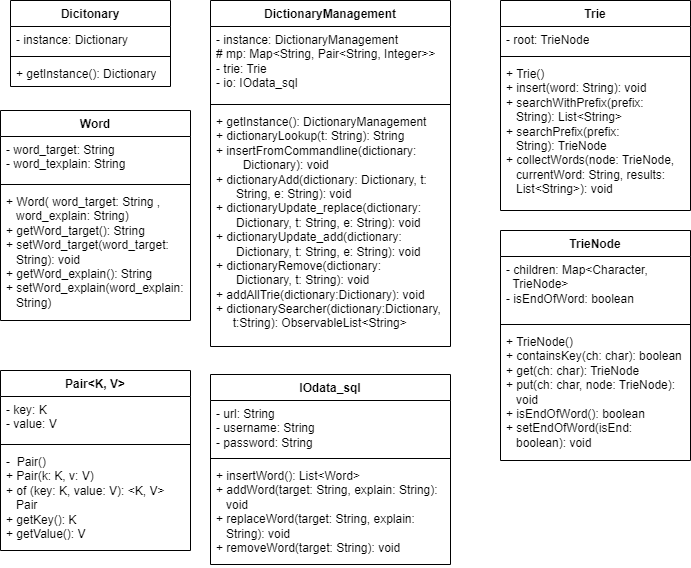

The diagram above was exported from draw.io. Its source (the exported page's mxGraphModel, read from the mxfile embedded in the PNG):
<mxGraphModel dx="1066" dy="683" grid="1" gridSize="10" guides="1" tooltips="1" connect="1" arrows="1" fold="1" page="1" pageScale="1" pageWidth="827" pageHeight="1169" math="0" shadow="0">
  <root>
    <mxCell id="WIyWlLk6GJQsqaUBKTNV-0" />
    <mxCell id="WIyWlLk6GJQsqaUBKTNV-1" parent="WIyWlLk6GJQsqaUBKTNV-0" />
    <mxCell id="3f60OpF_epkhQgNOvx_9-8" value="Dicitonary" style="swimlane;fontStyle=1;align=center;verticalAlign=top;childLayout=stackLayout;horizontal=1;startSize=26;horizontalStack=0;resizeParent=1;resizeParentMax=0;resizeLast=0;collapsible=1;marginBottom=0;whiteSpace=wrap;html=1;" vertex="1" parent="WIyWlLk6GJQsqaUBKTNV-1">
      <mxGeometry x="100" y="60" width="160" height="86" as="geometry" />
    </mxCell>
    <mxCell id="3f60OpF_epkhQgNOvx_9-9" value="-&amp;nbsp;instance: Dictionary" style="text;strokeColor=none;fillColor=none;align=left;verticalAlign=top;spacingLeft=4;spacingRight=4;overflow=hidden;rotatable=0;points=[[0,0.5],[1,0.5]];portConstraint=eastwest;whiteSpace=wrap;html=1;" vertex="1" parent="3f60OpF_epkhQgNOvx_9-8">
      <mxGeometry y="26" width="160" height="26" as="geometry" />
    </mxCell>
    <mxCell id="3f60OpF_epkhQgNOvx_9-10" value="" style="line;strokeWidth=1;fillColor=none;align=left;verticalAlign=middle;spacingTop=-1;spacingLeft=3;spacingRight=3;rotatable=0;labelPosition=right;points=[];portConstraint=eastwest;strokeColor=inherit;" vertex="1" parent="3f60OpF_epkhQgNOvx_9-8">
      <mxGeometry y="52" width="160" height="8" as="geometry" />
    </mxCell>
    <mxCell id="3f60OpF_epkhQgNOvx_9-11" value="+ getInstance(): Dictionary" style="text;strokeColor=none;fillColor=none;align=left;verticalAlign=top;spacingLeft=4;spacingRight=4;overflow=hidden;rotatable=0;points=[[0,0.5],[1,0.5]];portConstraint=eastwest;whiteSpace=wrap;html=1;" vertex="1" parent="3f60OpF_epkhQgNOvx_9-8">
      <mxGeometry y="60" width="160" height="26" as="geometry" />
    </mxCell>
    <mxCell id="3f60OpF_epkhQgNOvx_9-12" value="DictionaryManagement" style="swimlane;fontStyle=1;align=center;verticalAlign=top;childLayout=stackLayout;horizontal=1;startSize=26;horizontalStack=0;resizeParent=1;resizeParentMax=0;resizeLast=0;collapsible=1;marginBottom=0;whiteSpace=wrap;html=1;" vertex="1" parent="WIyWlLk6GJQsqaUBKTNV-1">
      <mxGeometry x="300" y="60" width="240" height="346" as="geometry" />
    </mxCell>
    <mxCell id="3f60OpF_epkhQgNOvx_9-13" value="-&amp;nbsp;instance: DictionaryManagement&lt;br&gt;#&amp;nbsp;mp:&amp;nbsp;Map&amp;lt;String, Pair&amp;lt;String, Integer&amp;gt;&amp;gt;&lt;br&gt;- trie: Trie&lt;br&gt;- io:&amp;nbsp;IOdata_sql" style="text;strokeColor=none;fillColor=none;align=left;verticalAlign=top;spacingLeft=4;spacingRight=4;overflow=hidden;rotatable=0;points=[[0,0.5],[1,0.5]];portConstraint=eastwest;whiteSpace=wrap;html=1;" vertex="1" parent="3f60OpF_epkhQgNOvx_9-12">
      <mxGeometry y="26" width="240" height="74" as="geometry" />
    </mxCell>
    <mxCell id="3f60OpF_epkhQgNOvx_9-14" value="" style="line;strokeWidth=1;fillColor=none;align=left;verticalAlign=middle;spacingTop=-1;spacingLeft=3;spacingRight=3;rotatable=0;labelPosition=right;points=[];portConstraint=eastwest;strokeColor=inherit;" vertex="1" parent="3f60OpF_epkhQgNOvx_9-12">
      <mxGeometry y="100" width="240" height="8" as="geometry" />
    </mxCell>
    <mxCell id="3f60OpF_epkhQgNOvx_9-15" value="+ getInstance(): DictionaryManagement&lt;br&gt;+&amp;nbsp;dictionaryLookup(t: String): String&lt;br&gt;+ insertFromCommandline(dictionary:&amp;nbsp; &amp;nbsp; &amp;nbsp; &amp;nbsp; &amp;nbsp; &amp;nbsp; &amp;nbsp; &amp;nbsp; Dictionary): void&lt;br&gt;+&amp;nbsp;dictionaryAdd(dictionary: Dictionary, t:&amp;nbsp; &amp;nbsp; &amp;nbsp; &amp;nbsp; &amp;nbsp; &amp;nbsp; String, e: String): void&lt;br&gt;+&amp;nbsp;dictionaryUpdate_replace(dictionary:&amp;nbsp; &amp;nbsp; &amp;nbsp; &amp;nbsp; &amp;nbsp; &amp;nbsp; &amp;nbsp; Dictionary, t: String, e: String): void&lt;br&gt;+ dictionaryUpdate_add(dictionary:&amp;nbsp; &amp;nbsp; &amp;nbsp; &amp;nbsp; &amp;nbsp; &amp;nbsp; &amp;nbsp; &amp;nbsp; &amp;nbsp; &amp;nbsp; Dictionary, t: String, e: String): void&lt;br&gt;+&amp;nbsp;dictionaryRemove(dictionary:&amp;nbsp; &amp;nbsp; &amp;nbsp; &amp;nbsp; &amp;nbsp; &amp;nbsp; &amp;nbsp; &amp;nbsp; &amp;nbsp; &amp;nbsp; &amp;nbsp; &amp;nbsp; &amp;nbsp; Dictionary, t: String): void&lt;br&gt;+&amp;nbsp;addAllTrie(dictionary:Dictionary): void&lt;br&gt;+&amp;nbsp;dictionarySearcher(dictionary:Dictionary,&amp;nbsp; &amp;nbsp; &amp;nbsp; &amp;nbsp;t:String):&amp;nbsp;ObservableList&amp;lt;String&amp;gt;" style="text;strokeColor=none;fillColor=none;align=left;verticalAlign=top;spacingLeft=4;spacingRight=4;overflow=hidden;rotatable=0;points=[[0,0.5],[1,0.5]];portConstraint=eastwest;whiteSpace=wrap;html=1;" vertex="1" parent="3f60OpF_epkhQgNOvx_9-12">
      <mxGeometry y="108" width="240" height="238" as="geometry" />
    </mxCell>
    <mxCell id="3f60OpF_epkhQgNOvx_9-16" value="Word" style="swimlane;fontStyle=1;align=center;verticalAlign=top;childLayout=stackLayout;horizontal=1;startSize=26;horizontalStack=0;resizeParent=1;resizeParentMax=0;resizeLast=0;collapsible=1;marginBottom=0;whiteSpace=wrap;html=1;" vertex="1" parent="WIyWlLk6GJQsqaUBKTNV-1">
      <mxGeometry x="90" y="170" width="190" height="210" as="geometry" />
    </mxCell>
    <mxCell id="3f60OpF_epkhQgNOvx_9-17" value="-&amp;nbsp;word_target: String&lt;br&gt;-&amp;nbsp;word_texplain: String" style="text;strokeColor=none;fillColor=none;align=left;verticalAlign=top;spacingLeft=4;spacingRight=4;overflow=hidden;rotatable=0;points=[[0,0.5],[1,0.5]];portConstraint=eastwest;whiteSpace=wrap;html=1;" vertex="1" parent="3f60OpF_epkhQgNOvx_9-16">
      <mxGeometry y="26" width="190" height="44" as="geometry" />
    </mxCell>
    <mxCell id="3f60OpF_epkhQgNOvx_9-18" value="" style="line;strokeWidth=1;fillColor=none;align=left;verticalAlign=middle;spacingTop=-1;spacingLeft=3;spacingRight=3;rotatable=0;labelPosition=right;points=[];portConstraint=eastwest;strokeColor=inherit;" vertex="1" parent="3f60OpF_epkhQgNOvx_9-16">
      <mxGeometry y="70" width="190" height="8" as="geometry" />
    </mxCell>
    <mxCell id="3f60OpF_epkhQgNOvx_9-19" value="+&amp;nbsp;Word( word_target: String ,&amp;nbsp; &amp;nbsp; &amp;nbsp; &amp;nbsp; &amp;nbsp; &amp;nbsp;word_explain: String)&lt;br&gt;+&amp;nbsp;getWord_target(): String&lt;br&gt;+ setWord_target(word_target:&amp;nbsp; &amp;nbsp; &amp;nbsp; &amp;nbsp; &amp;nbsp;String): void&lt;br&gt;+&amp;nbsp;getWord_explain(): String&lt;br&gt;+&amp;nbsp;setWord_explain(word_explain:&amp;nbsp; &amp;nbsp; &amp;nbsp;String)" style="text;strokeColor=none;fillColor=none;align=left;verticalAlign=top;spacingLeft=4;spacingRight=4;overflow=hidden;rotatable=0;points=[[0,0.5],[1,0.5]];portConstraint=eastwest;whiteSpace=wrap;html=1;" vertex="1" parent="3f60OpF_epkhQgNOvx_9-16">
      <mxGeometry y="78" width="190" height="132" as="geometry" />
    </mxCell>
    <mxCell id="3f60OpF_epkhQgNOvx_9-28" value="Trie" style="swimlane;fontStyle=1;align=center;verticalAlign=top;childLayout=stackLayout;horizontal=1;startSize=26;horizontalStack=0;resizeParent=1;resizeParentMax=0;resizeLast=0;collapsible=1;marginBottom=0;whiteSpace=wrap;html=1;" vertex="1" parent="WIyWlLk6GJQsqaUBKTNV-1">
      <mxGeometry x="590" y="60" width="190" height="210" as="geometry" />
    </mxCell>
    <mxCell id="3f60OpF_epkhQgNOvx_9-29" value="- root: TrieNode" style="text;strokeColor=none;fillColor=none;align=left;verticalAlign=top;spacingLeft=4;spacingRight=4;overflow=hidden;rotatable=0;points=[[0,0.5],[1,0.5]];portConstraint=eastwest;whiteSpace=wrap;html=1;" vertex="1" parent="3f60OpF_epkhQgNOvx_9-28">
      <mxGeometry y="26" width="190" height="26" as="geometry" />
    </mxCell>
    <mxCell id="3f60OpF_epkhQgNOvx_9-30" value="" style="line;strokeWidth=1;fillColor=none;align=left;verticalAlign=middle;spacingTop=-1;spacingLeft=3;spacingRight=3;rotatable=0;labelPosition=right;points=[];portConstraint=eastwest;strokeColor=inherit;" vertex="1" parent="3f60OpF_epkhQgNOvx_9-28">
      <mxGeometry y="52" width="190" height="8" as="geometry" />
    </mxCell>
    <mxCell id="3f60OpF_epkhQgNOvx_9-31" value="+ Trie()&lt;br&gt;+&amp;nbsp;insert(word: String): void&lt;br&gt;+&amp;nbsp;searchWithPrefix(prefix:&amp;nbsp; &amp;nbsp; &amp;nbsp; &amp;nbsp; &amp;nbsp; &amp;nbsp; &amp;nbsp; &amp;nbsp;String):&amp;nbsp;List&amp;lt;String&amp;gt;&lt;br&gt;+&amp;nbsp;searchPrefix(prefix:&amp;nbsp; &amp;nbsp; &amp;nbsp; &amp;nbsp; &amp;nbsp; &amp;nbsp; &amp;nbsp; &amp;nbsp; &amp;nbsp; &amp;nbsp; &amp;nbsp; &amp;nbsp;String): TrieNode&lt;br&gt;+&amp;nbsp;collectWords(node: TrieNode,&amp;nbsp; &amp;nbsp; &amp;nbsp; &amp;nbsp;currentWord: String, results:&amp;nbsp; &amp;nbsp; &amp;nbsp; &amp;nbsp; &amp;nbsp;List&amp;lt;String&amp;gt;): void" style="text;strokeColor=none;fillColor=none;align=left;verticalAlign=top;spacingLeft=4;spacingRight=4;overflow=hidden;rotatable=0;points=[[0,0.5],[1,0.5]];portConstraint=eastwest;whiteSpace=wrap;html=1;" vertex="1" parent="3f60OpF_epkhQgNOvx_9-28">
      <mxGeometry y="60" width="190" height="150" as="geometry" />
    </mxCell>
    <mxCell id="3f60OpF_epkhQgNOvx_9-32" value="TrieNode" style="swimlane;fontStyle=1;align=center;verticalAlign=top;childLayout=stackLayout;horizontal=1;startSize=26;horizontalStack=0;resizeParent=1;resizeParentMax=0;resizeLast=0;collapsible=1;marginBottom=0;whiteSpace=wrap;html=1;" vertex="1" parent="WIyWlLk6GJQsqaUBKTNV-1">
      <mxGeometry x="590" y="290" width="190" height="230" as="geometry" />
    </mxCell>
    <mxCell id="3f60OpF_epkhQgNOvx_9-33" value="- children:&amp;nbsp;Map&amp;lt;Character,&amp;nbsp; &amp;nbsp; &amp;nbsp; &amp;nbsp; &amp;nbsp; &amp;nbsp; &amp;nbsp; TrieNode&amp;gt;&lt;br&gt;-&amp;nbsp;isEndOfWord: boolean" style="text;strokeColor=none;fillColor=none;align=left;verticalAlign=top;spacingLeft=4;spacingRight=4;overflow=hidden;rotatable=0;points=[[0,0.5],[1,0.5]];portConstraint=eastwest;whiteSpace=wrap;html=1;" vertex="1" parent="3f60OpF_epkhQgNOvx_9-32">
      <mxGeometry y="26" width="190" height="64" as="geometry" />
    </mxCell>
    <mxCell id="3f60OpF_epkhQgNOvx_9-34" value="" style="line;strokeWidth=1;fillColor=none;align=left;verticalAlign=middle;spacingTop=-1;spacingLeft=3;spacingRight=3;rotatable=0;labelPosition=right;points=[];portConstraint=eastwest;strokeColor=inherit;" vertex="1" parent="3f60OpF_epkhQgNOvx_9-32">
      <mxGeometry y="90" width="190" height="8" as="geometry" />
    </mxCell>
    <mxCell id="3f60OpF_epkhQgNOvx_9-35" value="+&amp;nbsp;TrieNode()&lt;br&gt;+&amp;nbsp;containsKey(ch: char): boolean&lt;br&gt;+ get(ch: char): TrieNode&lt;br&gt;+ put(ch: char, node: TrieNode):&amp;nbsp; &amp;nbsp; &amp;nbsp; &amp;nbsp;void&lt;br&gt;+&amp;nbsp;isEndOfWord(): boolean&lt;br&gt;+&amp;nbsp;setEndOfWord(isEnd:&amp;nbsp; &amp;nbsp; &amp;nbsp; &amp;nbsp; &amp;nbsp; &amp;nbsp; &amp;nbsp; &amp;nbsp; &amp;nbsp; &amp;nbsp;boolean): void" style="text;strokeColor=none;fillColor=none;align=left;verticalAlign=top;spacingLeft=4;spacingRight=4;overflow=hidden;rotatable=0;points=[[0,0.5],[1,0.5]];portConstraint=eastwest;whiteSpace=wrap;html=1;" vertex="1" parent="3f60OpF_epkhQgNOvx_9-32">
      <mxGeometry y="98" width="190" height="132" as="geometry" />
    </mxCell>
    <mxCell id="3f60OpF_epkhQgNOvx_9-36" value="Pair&amp;lt;K, V&amp;gt;" style="swimlane;fontStyle=1;align=center;verticalAlign=top;childLayout=stackLayout;horizontal=1;startSize=26;horizontalStack=0;resizeParent=1;resizeParentMax=0;resizeLast=0;collapsible=1;marginBottom=0;whiteSpace=wrap;html=1;" vertex="1" parent="WIyWlLk6GJQsqaUBKTNV-1">
      <mxGeometry x="90" y="430" width="190" height="180" as="geometry" />
    </mxCell>
    <mxCell id="3f60OpF_epkhQgNOvx_9-37" value="- key: K&lt;br&gt;- value: V" style="text;strokeColor=none;fillColor=none;align=left;verticalAlign=top;spacingLeft=4;spacingRight=4;overflow=hidden;rotatable=0;points=[[0,0.5],[1,0.5]];portConstraint=eastwest;whiteSpace=wrap;html=1;" vertex="1" parent="3f60OpF_epkhQgNOvx_9-36">
      <mxGeometry y="26" width="190" height="44" as="geometry" />
    </mxCell>
    <mxCell id="3f60OpF_epkhQgNOvx_9-38" value="" style="line;strokeWidth=1;fillColor=none;align=left;verticalAlign=middle;spacingTop=-1;spacingLeft=3;spacingRight=3;rotatable=0;labelPosition=right;points=[];portConstraint=eastwest;strokeColor=inherit;" vertex="1" parent="3f60OpF_epkhQgNOvx_9-36">
      <mxGeometry y="70" width="190" height="8" as="geometry" />
    </mxCell>
    <mxCell id="3f60OpF_epkhQgNOvx_9-39" value="-&amp;nbsp; Pair()&lt;br&gt;+&amp;nbsp;Pair(k: K, v: V)&lt;br&gt;+&amp;nbsp;of (key: K, value: V):&amp;nbsp;&amp;lt;K, V&amp;gt;&amp;nbsp; &amp;nbsp; &amp;nbsp; &amp;nbsp; &amp;nbsp;Pair&lt;br&gt;+&amp;nbsp;getKey(): K&lt;br&gt;+&amp;nbsp;getValue(): V" style="text;strokeColor=none;fillColor=none;align=left;verticalAlign=top;spacingLeft=4;spacingRight=4;overflow=hidden;rotatable=0;points=[[0,0.5],[1,0.5]];portConstraint=eastwest;whiteSpace=wrap;html=1;" vertex="1" parent="3f60OpF_epkhQgNOvx_9-36">
      <mxGeometry y="78" width="190" height="102" as="geometry" />
    </mxCell>
    <mxCell id="3f60OpF_epkhQgNOvx_9-40" value="IOdata_sql" style="swimlane;fontStyle=1;align=center;verticalAlign=top;childLayout=stackLayout;horizontal=1;startSize=26;horizontalStack=0;resizeParent=1;resizeParentMax=0;resizeLast=0;collapsible=1;marginBottom=0;whiteSpace=wrap;html=1;" vertex="1" parent="WIyWlLk6GJQsqaUBKTNV-1">
      <mxGeometry x="300" y="434" width="240" height="190" as="geometry" />
    </mxCell>
    <mxCell id="3f60OpF_epkhQgNOvx_9-41" value="-&amp;nbsp;url: String&lt;br&gt;-&amp;nbsp;username: String&lt;br&gt;- password: String" style="text;strokeColor=none;fillColor=none;align=left;verticalAlign=top;spacingLeft=4;spacingRight=4;overflow=hidden;rotatable=0;points=[[0,0.5],[1,0.5]];portConstraint=eastwest;whiteSpace=wrap;html=1;" vertex="1" parent="3f60OpF_epkhQgNOvx_9-40">
      <mxGeometry y="26" width="240" height="54" as="geometry" />
    </mxCell>
    <mxCell id="3f60OpF_epkhQgNOvx_9-42" value="" style="line;strokeWidth=1;fillColor=none;align=left;verticalAlign=middle;spacingTop=-1;spacingLeft=3;spacingRight=3;rotatable=0;labelPosition=right;points=[];portConstraint=eastwest;strokeColor=inherit;" vertex="1" parent="3f60OpF_epkhQgNOvx_9-40">
      <mxGeometry y="80" width="240" height="8" as="geometry" />
    </mxCell>
    <mxCell id="3f60OpF_epkhQgNOvx_9-43" value="+&amp;nbsp;insertWord():&amp;nbsp;List&amp;lt;Word&amp;gt;&lt;br&gt;+&amp;nbsp;addWord(target: String, explain: String):&amp;nbsp; &amp;nbsp; &amp;nbsp;void&lt;br&gt;+&amp;nbsp;replaceWord(target: String, explain:&amp;nbsp; &amp;nbsp; &amp;nbsp; &amp;nbsp; &amp;nbsp; &amp;nbsp; &amp;nbsp;String): void&lt;br&gt;+&amp;nbsp;removeWord(target: String): void" style="text;strokeColor=none;fillColor=none;align=left;verticalAlign=top;spacingLeft=4;spacingRight=4;overflow=hidden;rotatable=0;points=[[0,0.5],[1,0.5]];portConstraint=eastwest;whiteSpace=wrap;html=1;" vertex="1" parent="3f60OpF_epkhQgNOvx_9-40">
      <mxGeometry y="88" width="240" height="102" as="geometry" />
    </mxCell>
  </root>
</mxGraphModel>